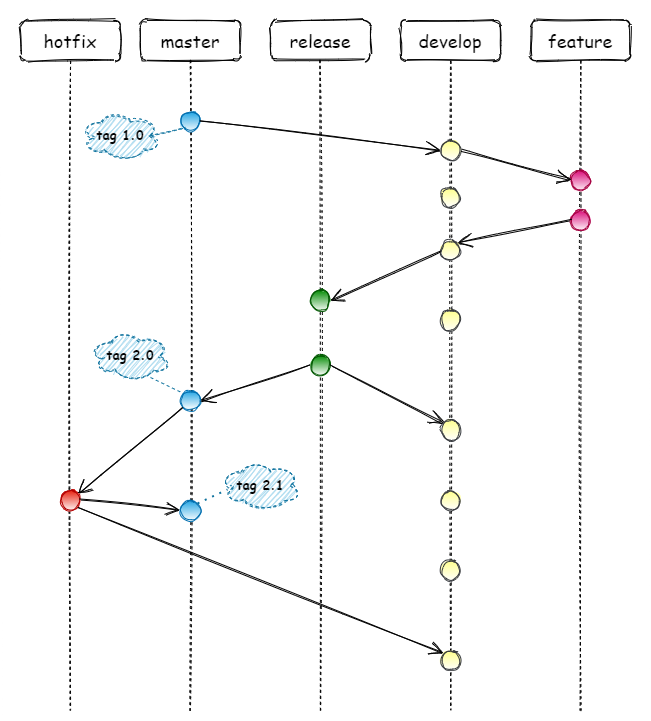

The diagram above was exported from draw.io. Its source (the exported page's mxGraphModel, read from the mxfile embedded in the PNG):
<mxGraphModel dx="986" dy="779" grid="1" gridSize="10" guides="1" tooltips="1" connect="1" arrows="1" fold="1" page="1" pageScale="1" pageWidth="850" pageHeight="1100" math="0" shadow="0">
  <root>
    <mxCell id="0" />
    <mxCell id="1" parent="0" />
    <mxCell id="70" value="" style="rounded=0;whiteSpace=wrap;html=1;shadow=0;glass=0;dashed=1;sketch=1;fillColor=#ffffff;gradientColor=#ffffff;fontFamily=Comic Sans MS;fontSize=13;strokeColor=none;" parent="1" vertex="1">
      <mxGeometry x="120" y="50" width="650" height="720" as="geometry" />
    </mxCell>
    <mxCell id="6" value="master" style="shape=umlLifeline;perimeter=lifelinePerimeter;whiteSpace=wrap;html=1;container=1;collapsible=0;recursiveResize=0;outlineConnect=0;sketch=1;fontSize=18;fontFamily=Comic Sans MS;rounded=1;glass=0;" parent="1" vertex="1">
      <mxGeometry x="260" y="70" width="100" height="690" as="geometry" />
    </mxCell>
    <mxCell id="7" value="" style="ellipse;fillColor=#1ba1e2;strokeColor=#006EAF;sketch=1;fontSize=18;fontFamily=Comic Sans MS;fontColor=#ffffff;gradientColor=#ffffff;" parent="6" vertex="1">
      <mxGeometry x="40" y="91" width="20" height="20" as="geometry" />
    </mxCell>
    <mxCell id="11" value="" style="ellipse;fillColor=#1ba1e2;strokeColor=#006EAF;sketch=1;fontFamily=Comic Sans MS;fontSize=18;fontColor=#ffffff;gradientColor=#ffffff;" parent="6" vertex="1">
      <mxGeometry x="40" y="370" width="20" height="20" as="geometry" />
    </mxCell>
    <mxCell id="34" value="" style="ellipse;fillColor=#1ba1e2;strokeColor=#006EAF;sketch=1;fontFamily=Comic Sans MS;fontSize=18;fontColor=#ffffff;gradientColor=#ffffff;" parent="6" vertex="1">
      <mxGeometry x="40" y="480" width="20" height="20" as="geometry" />
    </mxCell>
    <mxCell id="8" value="hotfix" style="shape=umlLifeline;perimeter=lifelinePerimeter;whiteSpace=wrap;html=1;container=1;collapsible=0;recursiveResize=0;outlineConnect=0;sketch=1;fontFamily=Comic Sans MS;fontSize=18;glass=0;rounded=1;shadow=0;" parent="1" vertex="1">
      <mxGeometry x="140" y="70" width="100" height="690" as="geometry" />
    </mxCell>
    <mxCell id="22" value="" style="ellipse;fillColor=#e51400;strokeColor=#B20000;sketch=1;fontFamily=Comic Sans MS;fontSize=18;fontColor=#ffffff;gradientColor=#ffffff;" parent="8" vertex="1">
      <mxGeometry x="40" y="470" width="20" height="20" as="geometry" />
    </mxCell>
    <mxCell id="14" value="" style="endArrow=open;endFill=1;endSize=12;html=1;sketch=1;entryX=1;entryY=0.5;entryDx=0;entryDy=0;fontFamily=Comic Sans MS;fontSize=18;exitX=0;exitY=0.5;exitDx=0;exitDy=0;" parent="1" source="32" target="11" edge="1">
      <mxGeometry width="160" relative="1" as="geometry">
        <mxPoint x="289.3933982822018" y="255.60660171779818" as="sourcePoint" />
        <mxPoint x="295" y="225" as="targetPoint" />
      </mxGeometry>
    </mxCell>
    <mxCell id="15" value="release" style="shape=umlLifeline;perimeter=lifelinePerimeter;whiteSpace=wrap;html=1;container=1;collapsible=0;recursiveResize=0;outlineConnect=0;sketch=1;fontFamily=Comic Sans MS;fontSize=18;rounded=1;" parent="1" vertex="1">
      <mxGeometry x="390" y="70" width="100" height="690" as="geometry" />
    </mxCell>
    <mxCell id="23" value="" style="ellipse;fillColor=#008a00;strokeColor=#005700;sketch=1;fontFamily=Comic Sans MS;fontSize=18;fontColor=#ffffff;gradientColor=#ffffff;" parent="15" vertex="1">
      <mxGeometry x="40" y="270" width="20" height="20" as="geometry" />
    </mxCell>
    <mxCell id="32" value="" style="ellipse;fillColor=#008a00;strokeColor=#005700;sketch=1;fontFamily=Comic Sans MS;fontSize=18;fontColor=#ffffff;gradientColor=#ffffff;" parent="15" vertex="1">
      <mxGeometry x="40" y="335" width="20" height="20" as="geometry" />
    </mxCell>
    <mxCell id="17" value="develop" style="shape=umlLifeline;perimeter=lifelinePerimeter;whiteSpace=wrap;html=1;container=1;collapsible=0;recursiveResize=0;outlineConnect=0;sketch=1;fontFamily=Comic Sans MS;fontSize=18;rounded=1;" parent="1" vertex="1">
      <mxGeometry x="520" y="70" width="100" height="690" as="geometry" />
    </mxCell>
    <mxCell id="18" value="" style="ellipse;fillColor=#ffff88;strokeColor=#36393d;sketch=1;fontFamily=Comic Sans MS;fontSize=18;gradientColor=#ffffff;" parent="17" vertex="1">
      <mxGeometry x="40" y="120" width="20" height="20" as="geometry" />
    </mxCell>
    <mxCell id="29" value="" style="ellipse;fillColor=#ffff88;strokeColor=#36393d;sketch=1;fontFamily=Comic Sans MS;fontSize=18;gradientColor=#ffffff;" parent="17" vertex="1">
      <mxGeometry x="40" y="220" width="20" height="20" as="geometry" />
    </mxCell>
    <mxCell id="40" value="" style="ellipse;fillColor=#ffff88;strokeColor=#36393d;sketch=1;fontFamily=Comic Sans MS;fontSize=18;gradientColor=#ffffff;" parent="17" vertex="1">
      <mxGeometry x="40" y="290" width="20" height="20" as="geometry" />
    </mxCell>
    <mxCell id="41" value="" style="ellipse;fillColor=#ffff88;strokeColor=#36393d;sketch=1;fontFamily=Comic Sans MS;fontSize=18;gradientColor=#ffffff;" parent="17" vertex="1">
      <mxGeometry x="40" y="400" width="20" height="20" as="geometry" />
    </mxCell>
    <mxCell id="45" value="" style="ellipse;fillColor=#ffff88;strokeColor=#36393d;sketch=1;fontFamily=Comic Sans MS;fontSize=18;gradientColor=#ffffff;" parent="17" vertex="1">
      <mxGeometry x="40" y="630" width="20" height="20" as="geometry" />
    </mxCell>
    <mxCell id="49" value="" style="ellipse;fillColor=#ffff88;strokeColor=#36393d;sketch=1;fontFamily=Comic Sans MS;fontSize=18;gradientColor=#ffffff;" parent="17" vertex="1">
      <mxGeometry x="40" y="167" width="20" height="20" as="geometry" />
    </mxCell>
    <mxCell id="44" value="" style="ellipse;fillColor=#ffff88;strokeColor=#36393d;sketch=1;fontFamily=Comic Sans MS;fontSize=18;gradientColor=#ffffff;" parent="17" vertex="1">
      <mxGeometry x="40" y="470" width="20" height="20" as="geometry" />
    </mxCell>
    <mxCell id="51" value="" style="ellipse;fillColor=#ffff88;strokeColor=#36393d;sketch=1;fontFamily=Comic Sans MS;fontSize=18;gradientColor=#ffffff;" parent="17" vertex="1">
      <mxGeometry x="40" y="540" width="20" height="20" as="geometry" />
    </mxCell>
    <mxCell id="19" value="&lt;span style=&quot;font-weight: normal&quot;&gt;feature&lt;/span&gt;" style="shape=umlLifeline;perimeter=lifelinePerimeter;whiteSpace=wrap;html=1;container=1;collapsible=0;recursiveResize=0;outlineConnect=0;sketch=1;fontFamily=Comic Sans MS;fontSize=18;rounded=1;fontStyle=1" parent="1" vertex="1">
      <mxGeometry x="650" y="70" width="100" height="690" as="geometry" />
    </mxCell>
    <mxCell id="28" value="" style="ellipse;strokeColor=#A50040;sketch=1;fontFamily=Comic Sans MS;fontSize=18;fillColor=#d80073;fontColor=#ffffff;gradientColor=#ffffff;gradientDirection=south;fillStyle=auto;" parent="19" vertex="1">
      <mxGeometry x="40" y="190" width="20" height="20" as="geometry" />
    </mxCell>
    <mxCell id="20" value="" style="ellipse;strokeColor=#A50040;sketch=1;fontFamily=Comic Sans MS;fontSize=18;fillColor=#d80073;fontColor=#ffffff;gradientColor=#ffffff;" parent="19" vertex="1">
      <mxGeometry x="40" y="150" width="20" height="20" as="geometry" />
    </mxCell>
    <mxCell id="26" value="" style="endArrow=open;endFill=1;endSize=12;html=1;fontFamily=Comic Sans MS;fontSize=18;exitX=1;exitY=0.5;exitDx=0;exitDy=0;entryX=0;entryY=0.5;entryDx=0;entryDy=0;sketch=1;" parent="1" source="7" target="18" edge="1">
      <mxGeometry width="160" relative="1" as="geometry">
        <mxPoint x="310" y="220" as="sourcePoint" />
        <mxPoint x="470" y="220" as="targetPoint" />
      </mxGeometry>
    </mxCell>
    <mxCell id="27" value="" style="endArrow=open;endFill=1;endSize=12;html=1;fontFamily=Comic Sans MS;fontSize=18;exitX=1;exitY=0.5;exitDx=0;exitDy=0;entryX=0;entryY=0.5;entryDx=0;entryDy=0;sketch=1;" parent="1" source="18" target="20" edge="1">
      <mxGeometry width="160" relative="1" as="geometry">
        <mxPoint x="420" y="420" as="sourcePoint" />
        <mxPoint x="580" y="420" as="targetPoint" />
      </mxGeometry>
    </mxCell>
    <mxCell id="30" value="" style="endArrow=open;endFill=1;endSize=12;html=1;fontFamily=Comic Sans MS;fontSize=18;exitX=0;exitY=0.5;exitDx=0;exitDy=0;entryX=1;entryY=0;entryDx=0;entryDy=0;sketch=1;" parent="1" source="28" target="29" edge="1">
      <mxGeometry width="160" relative="1" as="geometry">
        <mxPoint x="420" y="420" as="sourcePoint" />
        <mxPoint x="580" y="420" as="targetPoint" />
      </mxGeometry>
    </mxCell>
    <mxCell id="31" value="" style="endArrow=open;endFill=1;endSize=12;html=1;fontFamily=Comic Sans MS;fontSize=18;exitX=0;exitY=0.5;exitDx=0;exitDy=0;entryX=1;entryY=0.5;entryDx=0;entryDy=0;sketch=1;" parent="1" source="29" target="23" edge="1">
      <mxGeometry width="160" relative="1" as="geometry">
        <mxPoint x="420" y="420" as="sourcePoint" />
        <mxPoint x="580" y="420" as="targetPoint" />
      </mxGeometry>
    </mxCell>
    <mxCell id="33" value="" style="endArrow=open;endFill=1;endSize=12;html=1;fontFamily=Comic Sans MS;fontSize=18;exitX=0;exitY=1;exitDx=0;exitDy=0;entryX=1;entryY=0;entryDx=0;entryDy=0;sketch=1;" parent="1" source="11" target="22" edge="1">
      <mxGeometry width="160" relative="1" as="geometry">
        <mxPoint x="420" y="420" as="sourcePoint" />
        <mxPoint x="580" y="420" as="targetPoint" />
      </mxGeometry>
    </mxCell>
    <mxCell id="35" value="" style="endArrow=open;endFill=1;endSize=12;html=1;fontFamily=Comic Sans MS;fontSize=18;entryX=0;entryY=0.5;entryDx=0;entryDy=0;sketch=1;" parent="1" target="34" edge="1">
      <mxGeometry width="160" relative="1" as="geometry">
        <mxPoint x="200" y="550" as="sourcePoint" />
        <mxPoint x="580" y="420" as="targetPoint" />
      </mxGeometry>
    </mxCell>
    <mxCell id="37" value="" style="endArrow=open;endFill=1;endSize=12;html=1;fontFamily=Comic Sans MS;fontSize=18;exitX=1;exitY=0.5;exitDx=0;exitDy=0;entryX=0;entryY=0;entryDx=0;entryDy=0;sketch=1;" parent="1" source="32" target="41" edge="1">
      <mxGeometry width="160" relative="1" as="geometry">
        <mxPoint x="420" y="420" as="sourcePoint" />
        <mxPoint x="580" y="420" as="targetPoint" />
      </mxGeometry>
    </mxCell>
    <mxCell id="46" value="" style="endArrow=open;endFill=1;endSize=12;html=1;fontFamily=Comic Sans MS;fontSize=18;exitX=1;exitY=1;exitDx=0;exitDy=0;entryX=0;entryY=0;entryDx=0;entryDy=0;sketch=1;" parent="1" source="22" target="45" edge="1">
      <mxGeometry width="160" relative="1" as="geometry">
        <mxPoint x="302.92893218813447" y="547.0710678118655" as="sourcePoint" />
        <mxPoint x="187.07106781186553" y="602.9289321881345" as="targetPoint" />
      </mxGeometry>
    </mxCell>
    <mxCell id="64" value="&lt;b&gt;tag 1.0&lt;/b&gt;" style="ellipse;shape=cloud;whiteSpace=wrap;html=1;rounded=1;shadow=0;glass=0;sketch=1;fillColor=#b1ddf0;fontFamily=Comic Sans MS;fontSize=13;dashed=1;strokeColor=#10739e;" parent="1" vertex="1">
      <mxGeometry x="200" y="160" width="80" height="50" as="geometry" />
    </mxCell>
    <mxCell id="65" value="" style="endArrow=none;html=1;strokeWidth=1;fontFamily=Comic Sans MS;fontSize=18;entryX=0;entryY=1;entryDx=0;entryDy=0;exitX=0.875;exitY=0.5;exitDx=0;exitDy=0;exitPerimeter=0;sketch=1;dashed=1;fillColor=#b1ddf0;strokeColor=#10739e;" parent="1" source="64" target="7" edge="1">
      <mxGeometry width="50" height="50" relative="1" as="geometry">
        <mxPoint x="480" y="420" as="sourcePoint" />
        <mxPoint x="530" y="370" as="targetPoint" />
      </mxGeometry>
    </mxCell>
    <mxCell id="66" value="&lt;b&gt;tag 2.0&lt;/b&gt;" style="ellipse;shape=cloud;whiteSpace=wrap;html=1;rounded=1;shadow=0;glass=0;sketch=1;fillColor=#b1ddf0;fontFamily=Comic Sans MS;fontSize=13;dashed=1;strokeColor=#10739e;" parent="1" vertex="1">
      <mxGeometry x="210" y="380" width="80" height="50" as="geometry" />
    </mxCell>
    <mxCell id="67" value="" style="endArrow=none;html=1;strokeWidth=1;fontFamily=Comic Sans MS;fontSize=13;exitX=0.75;exitY=0.94;exitDx=0;exitDy=0;exitPerimeter=0;entryX=0;entryY=0;entryDx=0;entryDy=0;dashed=1;fillColor=#b1ddf0;strokeColor=#10739e;" parent="1" source="66" target="11" edge="1">
      <mxGeometry width="50" height="50" relative="1" as="geometry">
        <mxPoint x="480" y="460" as="sourcePoint" />
        <mxPoint x="530" y="410" as="targetPoint" />
      </mxGeometry>
    </mxCell>
    <mxCell id="68" value="&lt;b&gt;tag 2.1&lt;/b&gt;" style="ellipse;shape=cloud;whiteSpace=wrap;html=1;rounded=1;shadow=0;glass=0;sketch=1;fillColor=#b1ddf0;fontFamily=Comic Sans MS;fontSize=13;dashed=1;strokeColor=#10739e;" parent="1" vertex="1">
      <mxGeometry x="340" y="510" width="80" height="50" as="geometry" />
    </mxCell>
    <mxCell id="69" value="" style="endArrow=none;dashed=1;html=1;dashPattern=1 3;strokeWidth=2;fontFamily=Comic Sans MS;fontSize=13;exitX=1;exitY=0;exitDx=0;exitDy=0;entryX=0.088;entryY=0.58;entryDx=0;entryDy=0;entryPerimeter=0;fillColor=#b1ddf0;strokeColor=#10739e;" parent="1" source="34" target="68" edge="1">
      <mxGeometry width="50" height="50" relative="1" as="geometry">
        <mxPoint x="480" y="460" as="sourcePoint" />
        <mxPoint x="530" y="410" as="targetPoint" />
      </mxGeometry>
    </mxCell>
  </root>
</mxGraphModel>